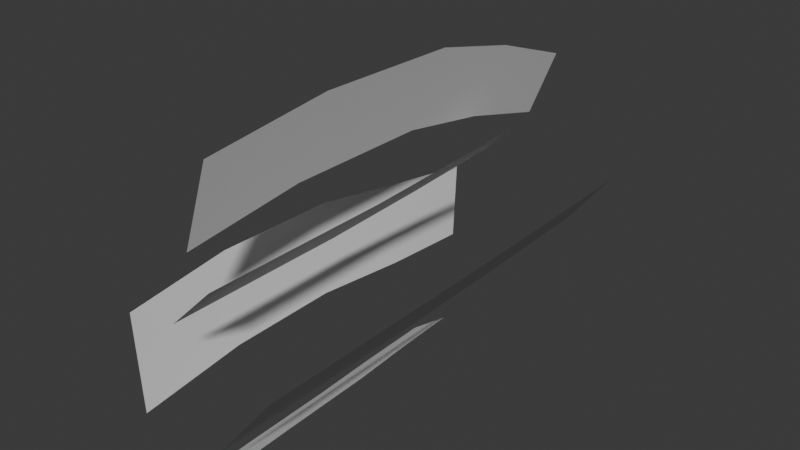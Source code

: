 # Source: Grass.blend  (saved by Blender 4.4.32; exported with 4.5.12 LTS)
import bpy
from mathutils import Matrix  # noqa: F401  (used for matrix-valued properties, if any)

bpy.ops.wm.read_factory_settings(use_empty=True)
scene = bpy.context.scene
scene.name = 'Scene'

# ---- collections
col_collection = bpy.data.collections.new('Collection'); scene.collection.children.link(col_collection)

# ---- world
world_world = bpy.data.worlds.new('World'); scene.world = world_world
world_world.use_nodes = True; world_world.node_tree.nodes.clear()
_N = world_world.node_tree.nodes; _L = world_world.node_tree.links
n0 = _N.new('ShaderNodeOutputWorld'); n0.name = 'World Output'; n0.location = (300, 300)
n1 = _N.new('ShaderNodeBackground'); n1.name = 'Background'; n1.location = (10, 300)
n1.inputs[0].default_value = (0.05088, 0.05088, 0.05088, 1.0)
_L.new(n1.outputs[0], n0.inputs[0])
n0.is_active_output = True
world_world.color = (0.05088, 0.05088, 0.05088)
world_world.sun_shadow_jitter_overblur = 0.0

# ---- meshes
me_plane_013 = bpy.data.meshes.new('Plane.013')
me_plane_013.from_pydata([(-0.4554, 1.841, -0.3122), (-0.4758, 1.887, 0.02002), (-0.4287, -0.01059, -0.2893), (-0.4532, -0.01039, 0.1254), (-0.4389, 0.454, -0.2351), (-0.4467, 0.9527, -0.2317), (-0.4507, 1.417, -0.2833), (-0.4732, 1.457, 0.08628), (-0.4708, 0.9831, 0.1684), (-0.4632, 0.4405, 0.1792), (0.02235, 2.084, -0.162), (0.2416, 2.051, 0.1062), (-0.03226, -0.01539, -0.2648), (0.2303, -0.01099, 0.05708), (-0.04009, 0.5033, -0.2655), (-0.04229, 1.022, -0.2594), (-0.03423, 1.555, -0.2404), (0.2119, 1.542, 0.06109), (0.2091, 1.026, 0.04877), (0.2225, 0.5077, 0.05637), (-0.09617, 1.573, 0.3149), (0.05995, 1.527, 0.4669), (-0.2251, -0.007029, 0.1676), (-0.02774, -0.003785, 0.3607), (-0.2342, 0.3791, 0.164), (-0.2435, 0.8043, 0.1606), (-0.187, 1.218, 0.2213), (-0.008985, 1.2, 0.3952), (-0.05341, 0.8328, 0.3468), (-0.0368, 0.3708, 0.3569), (-0.2031, 2.057, 0.3084), (-0.1068, 2.098, 0.5936), (-0.1161, -0.004437, 0.4758), (0.003609, -0.002146, 0.828), (-0.09876, 0.4833, 0.5477), (-0.1099, 1.106, 0.5416), (-0.1463, 1.555, 0.4539), (-0.04073, 1.606, 0.7667), (0.004444, 1.15, 0.88), (0.01984, 0.5157, 0.898), (-0.3306, 1.402, -0.5752), (-0.1653, 1.401, -0.4536), (-0.2418, -0.00146, -0.5235), (-0.0407, 0.001778, -0.3756), (-0.2657, 0.3201, -0.5379), (-0.2805, 0.7376, -0.5447), (-0.3129, 1.044, -0.5656), (-0.1347, 1.08, -0.4342), (-0.08769, 0.7689, -0.4027), (-0.06598, 0.3435, -0.3908)], [], [(7, 6, 0, 1), (3, 2, 4, 9), (9, 4, 5, 8), (8, 5, 6, 7), (17, 16, 10, 11), (13, 12, 14, 19), (19, 14, 15, 18), (18, 15, 16, 17), (27, 26, 20, 21), (23, 22, 24, 29), (29, 24, 25, 28), (28, 25, 26, 27), (37, 36, 30, 31), (33, 32, 34, 39), (39, 34, 35, 38), (38, 35, 36, 37), (47, 46, 40, 41), (43, 42, 44, 49), (49, 44, 45, 48), (48, 45, 46, 47)])
_uv = me_plane_013.uv_layers.new(name='UVMap')
_uv.uv.foreach_set('vector', [0.6361, 0.6993, 0.8561, 0.6805, 0.873, 0.8814, 0.6752, 0.9028, 0.614, 0.005117, 0.8609, 0.005117, 0.8283, 0.225, 0.5816, 0.2185, 0.5816, 0.2185, 0.8283, 0.225, 0.8258, 0.4609, 0.5876, 0.4752, 0.5876, 0.4752, 0.8258, 0.4609, 0.8561, 0.6805, 0.6361, 0.6993, 0.4513, 0.735, 0.7077, 0.7429, 0.6404, 0.9927, 0.4123, 0.9752, 0.4565, 0.0, 0.7303, 0.0, 0.7303, 0.2454, 0.4565, 0.2454, 0.4565, 0.2454, 0.7303, 0.2454, 0.7244, 0.4909, 0.4623, 0.4909, 0.4623, 0.4909, 0.7244, 0.4909, 0.7077, 0.7429, 0.4513, 0.735, 0.3129, 0.5746, 0.4712, 0.5843, 0.3855, 0.7517, 0.2471, 0.7285, 0.3457, 0.005051, 0.5216, 0.005051, 0.5245, 0.1878, 0.3488, 0.1823, 0.3488, 0.1823, 0.5245, 0.1878, 0.527, 0.389, 0.3574, 0.401, 0.3574, 0.401, 0.527, 0.389, 0.4712, 0.5843, 0.3129, 0.5746, 0.09237, 0.7665, 0.3151, 0.7433, 0.4182, 0.9815, 0.2151, 1.0, 0.05034, 0.005298, 0.301, 0.005298, 0.2493, 0.2359, 0.0, 0.2501, 0.0, 0.2501, 0.2493, 0.2359, 0.2531, 0.5304, 0.0122, 0.5503, 0.0122, 0.5503, 0.2531, 0.5304, 0.3151, 0.7433, 0.09237, 0.7665, 0.8582, 0.5191, 0.9908, 0.5035, 1.0, 0.6729, 0.8773, 0.671, 0.8005, 0.008255, 0.9498, 0.008255, 0.9639, 0.1606, 0.8155, 0.1701, 0.8155, 0.1701, 0.9639, 0.1606, 0.9702, 0.3582, 0.8268, 0.3716, 0.8268, 0.3716, 0.9702, 0.3582, 0.9908, 0.5035, 0.8582, 0.5191])
me_plane_013.update()
me_plane_013.normals_split_custom_set([tuple(v) for v in zip(*[iter([0.9981, 0.01514, 0.0591, 0.9981, 0.01514, 0.0591, 0.9981, 0.01514, 0.0591, 0.9981, 0.01514, 0.0591, 0.9981, 0.01514, 0.0591, 0.9981, 0.01514, 0.0591, 0.9981, 0.01514, 0.0591, 0.9981, 0.01514, 0.0591, 0.9981, 0.01514, 0.0591, 0.9981, 0.01514, 0.0591, 0.9981, 0.01514, 0.0591, 0.9981, 0.01514, 0.0591, 0.9981, 0.01514, 0.0591, 0.9981, 0.01514, 0.0591, 0.9981, 0.01514, 0.0591, 0.9981, 0.01514, 0.0591, 0.7748, 0.01082, -0.6322, 0.7748, 0.01082, -0.6322, 0.7748, 0.01082, -0.6322, 0.7748, 0.01082, -0.6322, 0.7748, 0.01082, -0.6322, 0.7748, 0.01082, -0.6322, 0.7748, 0.01082, -0.6322, 0.7748, 0.01082, -0.6322, 0.7748, 0.01082, -0.6322, 0.7748, 0.01082, -0.6322, 0.7748, 0.01082, -0.6322, 0.7748, 0.01082, -0.6322, 0.7748, 0.01082, -0.6322, 0.7748, 0.01082, -0.6322, 0.7748, 0.01082, -0.6322, 0.7748, 0.01082, -0.6322, 0.6991, 0.009564, -0.7149, 0.6991, 0.009564, -0.7149, 0.6991, 0.009564, -0.7149, 0.6991, 0.009564, -0.7149, 0.6991, 0.009564, -0.7149, 0.6991, 0.009564, -0.7149, 0.6991, 0.009564, -0.7149, 0.6991, 0.009564, -0.7149, 0.6991, 0.009564, -0.7149, 0.6991, 0.009564, -0.7149, 0.6991, 0.009564, -0.7149, 0.6991, 0.009564, -0.7149, 0.6991, 0.009564, -0.7149, 0.6991, 0.009564, -0.7149, 0.6991, 0.009564, -0.7149, 0.6991, 0.009564, -0.7149, 0.9467, 0.01384, -0.3218, 0.9467, 0.01384, -0.3218, 0.9467, 0.01384, -0.3218, 0.9467, 0.01384, -0.3218, 0.9467, 0.01384, -0.3218, 0.9467, 0.01384, -0.3218, 0.9467, 0.01384, -0.3218, 0.9467, 0.01384, -0.3218, 0.9467, 0.01384, -0.3218, 0.9467, 0.01384, -0.3218, 0.9467, 0.01384, -0.3218, 0.9467, 0.01384, -0.3218, 0.9467, 0.01384, -0.3218, 0.9467, 0.01384, -0.3218, 0.9467, 0.01384, -0.3218, 0.9467, 0.01384, -0.3218, 0.5924, 0.007829, -0.8056, 0.5924, 0.007829, -0.8056, 0.5924, 0.007829, -0.8056, 0.5924, 0.007829, -0.8056, 0.5924, 0.007829, -0.8056, 0.5924, 0.007829, -0.8056, 0.5924, 0.007829, -0.8056, 0.5924, 0.007829, -0.8056, 0.5924, 0.007829, -0.8056, 0.5924, 0.007829, -0.8056, 0.5924, 0.007829, -0.8056, 0.5924, 0.007829, -0.8056, 0.5924, 0.007829, -0.8056, 0.5924, 0.007829, -0.8056, 0.5924, 0.007829, -0.8056, 0.5924, 0.007829, -0.8056])] * 3)])

# ---- objects
ob_plane_001 = bpy.data.objects.new('Plane.001', me_plane_013)

# ---- transforms, parenting, visibility, modifiers, constraints
ob_plane_001.location = (0.03179, 0.003668, 0.04615)

# ---- collection membership
col_collection.objects.link(ob_plane_001)

# ---- scene / render settings (as saved in the file)
scene.frame_start = 1; scene.frame_end = 250; scene.frame_set(1)
scene.render.engine = 'BLENDER_EEVEE_NEXT'
bpy.context.view_layer.update()

# ---- added for rendering (the .blend has no active camera and no usable light): camera, sun
cam_auto = bpy.data.cameras.new('AutoCamera')
cam_auto.lens = 50.0
cam_auto.sensor_width = 36.0
cam_auto.clip_end = 1000.0
ob_auto_camera = bpy.data.objects.new('AutoCamera', cam_auto)
scene.collection.objects.link(ob_auto_camera)
ob_auto_camera.location = (2.38922, -1.92423, 2.18716)
ob_auto_camera.rotation_euler = (1.09748, -7.21219e-08, 0.694738)
scene.camera = ob_auto_camera
light_auto_sun = bpy.data.lights.new('AutoSun', 'SUN')
light_auto_sun.energy = 3.0
light_auto_sun.angle = 0.0523599
ob_auto_sun = bpy.data.objects.new('AutoSun', light_auto_sun)
scene.collection.objects.link(ob_auto_sun)
ob_auto_sun.rotation_euler = (0.872665, 0.174533, 0.523599)
bpy.context.view_layer.update()
